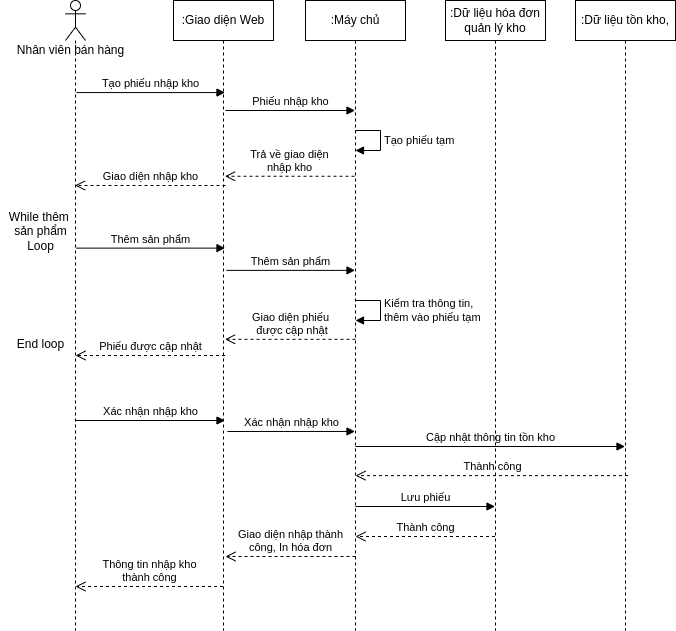

The diagram above was exported from draw.io. Its source (the exported page's mxGraphModel, read from the mxfile embedded in the PNG):
<mxGraphModel dx="868" dy="561" grid="1" gridSize="10" guides="1" tooltips="1" connect="1" arrows="1" fold="1" page="1" pageScale="1" pageWidth="850" pageHeight="1100" math="0" shadow="0">
  <root>
    <mxCell id="0" />
    <mxCell id="1" parent="0" />
    <mxCell id="jlQu7HLmXTYdIO8cWRFn-1" value="" style="shape=umlLifeline;participant=umlActor;perimeter=lifelinePerimeter;whiteSpace=wrap;html=1;container=1;collapsible=0;recursiveResize=0;verticalAlign=top;spacingTop=36;outlineConnect=0;" parent="1" vertex="1">
      <mxGeometry x="130" y="130" width="20" height="630" as="geometry" />
    </mxCell>
    <mxCell id="jlQu7HLmXTYdIO8cWRFn-2" value=":Giao diện Web" style="shape=umlLifeline;perimeter=lifelinePerimeter;whiteSpace=wrap;html=1;container=1;collapsible=0;recursiveResize=0;outlineConnect=0;" parent="1" vertex="1">
      <mxGeometry x="238" y="130" width="100" height="630" as="geometry" />
    </mxCell>
    <mxCell id="jlQu7HLmXTYdIO8cWRFn-4" value=":Máy chủ" style="shape=umlLifeline;perimeter=lifelinePerimeter;whiteSpace=wrap;html=1;container=1;collapsible=0;recursiveResize=0;outlineConnect=0;" parent="1" vertex="1">
      <mxGeometry x="370" y="130" width="100" height="630" as="geometry" />
    </mxCell>
    <mxCell id="jlQu7HLmXTYdIO8cWRFn-5" value="Kiểm tra thông tin,&lt;br&gt;thêm vào phiếu tạm" style="edgeStyle=orthogonalEdgeStyle;html=1;align=left;spacingLeft=2;endArrow=block;rounded=0;entryX=1;entryY=0;" parent="jlQu7HLmXTYdIO8cWRFn-4" edge="1">
      <mxGeometry relative="1" as="geometry">
        <mxPoint x="50" y="300" as="sourcePoint" />
        <Array as="points">
          <mxPoint x="75" y="300" />
        </Array>
        <mxPoint x="50" y="320" as="targetPoint" />
      </mxGeometry>
    </mxCell>
    <mxCell id="jlQu7HLmXTYdIO8cWRFn-6" value="Tạo phiếu tạm" style="edgeStyle=orthogonalEdgeStyle;html=1;align=left;spacingLeft=2;endArrow=block;rounded=0;entryX=1;entryY=0;" parent="jlQu7HLmXTYdIO8cWRFn-4" edge="1">
      <mxGeometry relative="1" as="geometry">
        <mxPoint x="50" y="130" as="sourcePoint" />
        <Array as="points">
          <mxPoint x="75" y="130" />
        </Array>
        <mxPoint x="50" y="150" as="targetPoint" />
      </mxGeometry>
    </mxCell>
    <mxCell id="jlQu7HLmXTYdIO8cWRFn-3" value="Thông tin nhập kho&lt;br&gt;thành công" style="html=1;verticalAlign=bottom;endArrow=open;dashed=1;endSize=8;rounded=0;" parent="jlQu7HLmXTYdIO8cWRFn-4" edge="1">
      <mxGeometry relative="1" as="geometry">
        <mxPoint x="-82.5" y="586" as="sourcePoint" />
        <mxPoint x="-230" y="586" as="targetPoint" />
      </mxGeometry>
    </mxCell>
    <mxCell id="jlQu7HLmXTYdIO8cWRFn-7" value="Thành công" style="html=1;verticalAlign=bottom;endArrow=open;dashed=1;endSize=8;rounded=0;" parent="jlQu7HLmXTYdIO8cWRFn-4" edge="1">
      <mxGeometry relative="1" as="geometry">
        <mxPoint x="189.5" y="536" as="sourcePoint" />
        <mxPoint x="50" y="536" as="targetPoint" />
      </mxGeometry>
    </mxCell>
    <mxCell id="jlQu7HLmXTYdIO8cWRFn-8" value="Lưu phiếu" style="html=1;verticalAlign=bottom;endArrow=block;rounded=0;" parent="jlQu7HLmXTYdIO8cWRFn-4" edge="1">
      <mxGeometry width="80" relative="1" as="geometry">
        <mxPoint x="50" y="506" as="sourcePoint" />
        <mxPoint x="189.5" y="506" as="targetPoint" />
      </mxGeometry>
    </mxCell>
    <mxCell id="jlQu7HLmXTYdIO8cWRFn-23" value="Xác nhận nhập kho" style="html=1;verticalAlign=bottom;endArrow=block;rounded=0;" parent="jlQu7HLmXTYdIO8cWRFn-4" edge="1">
      <mxGeometry width="80" relative="1" as="geometry">
        <mxPoint x="-230" y="420" as="sourcePoint" />
        <mxPoint x="-80.5" y="420" as="targetPoint" />
      </mxGeometry>
    </mxCell>
    <mxCell id="jlQu7HLmXTYdIO8cWRFn-24" value="Xác nhận nhập kho" style="html=1;verticalAlign=bottom;endArrow=block;rounded=0;" parent="jlQu7HLmXTYdIO8cWRFn-4" edge="1">
      <mxGeometry width="80" relative="1" as="geometry">
        <mxPoint x="-78" y="431" as="sourcePoint" />
        <mxPoint x="49.5" y="430.96000000000004" as="targetPoint" />
      </mxGeometry>
    </mxCell>
    <mxCell id="jlQu7HLmXTYdIO8cWRFn-26" value="Giao diện nhập thành&lt;br&gt;công, In hóa đơn" style="html=1;verticalAlign=bottom;endArrow=open;dashed=1;endSize=8;rounded=0;" parent="jlQu7HLmXTYdIO8cWRFn-4" edge="1">
      <mxGeometry relative="1" as="geometry">
        <mxPoint x="50" y="556" as="sourcePoint" />
        <mxPoint x="-80" y="556" as="targetPoint" />
      </mxGeometry>
    </mxCell>
    <mxCell id="jlQu7HLmXTYdIO8cWRFn-27" value="Cập nhật thông tin tồn kho" style="html=1;verticalAlign=bottom;endArrow=block;rounded=0;exitX=0.5;exitY=0.49;exitDx=0;exitDy=0;exitPerimeter=0;" parent="jlQu7HLmXTYdIO8cWRFn-4" edge="1">
      <mxGeometry width="80" relative="1" as="geometry">
        <mxPoint x="50" y="446" as="sourcePoint" />
        <mxPoint x="319.5" y="446" as="targetPoint" />
      </mxGeometry>
    </mxCell>
    <mxCell id="jlQu7HLmXTYdIO8cWRFn-28" value="Thành công" style="html=1;verticalAlign=bottom;endArrow=open;dashed=1;endSize=8;rounded=0;exitX=0.52;exitY=0.645;exitDx=0;exitDy=0;exitPerimeter=0;" parent="jlQu7HLmXTYdIO8cWRFn-4" edge="1">
      <mxGeometry relative="1" as="geometry">
        <mxPoint x="322.5" y="475.0999999999999" as="sourcePoint" />
        <mxPoint x="50" y="475.0999999999999" as="targetPoint" />
      </mxGeometry>
    </mxCell>
    <mxCell id="jlQu7HLmXTYdIO8cWRFn-9" value="Nhân viên bán hàng" style="text;html=1;align=center;verticalAlign=middle;resizable=0;points=[];autosize=1;strokeColor=none;fillColor=none;" parent="1" vertex="1">
      <mxGeometry x="75" y="170" width="120" height="20" as="geometry" />
    </mxCell>
    <mxCell id="jlQu7HLmXTYdIO8cWRFn-10" value="Tạo phiếu nhập kho" style="html=1;verticalAlign=bottom;endArrow=block;rounded=0;exitX=0.55;exitY=0.173;exitDx=0;exitDy=0;exitPerimeter=0;" parent="1" edge="1">
      <mxGeometry relative="1" as="geometry">
        <mxPoint x="141" y="222.06999999999994" as="sourcePoint" />
        <mxPoint x="289.5" y="222.06999999999994" as="targetPoint" />
      </mxGeometry>
    </mxCell>
    <mxCell id="jlQu7HLmXTYdIO8cWRFn-11" value="Giao diện nhập kho" style="html=1;verticalAlign=bottom;endArrow=open;dashed=1;endSize=8;rounded=0;" parent="1" edge="1">
      <mxGeometry relative="1" as="geometry">
        <mxPoint x="139.5" y="314.98" as="targetPoint" />
        <mxPoint x="290" y="315" as="sourcePoint" />
      </mxGeometry>
    </mxCell>
    <mxCell id="jlQu7HLmXTYdIO8cWRFn-12" value=":Dữ liệu hóa đơn quản lý kho" style="shape=umlLifeline;perimeter=lifelinePerimeter;whiteSpace=wrap;html=1;container=1;collapsible=0;recursiveResize=0;outlineConnect=0;" parent="1" vertex="1">
      <mxGeometry x="510" y="130" width="100" height="630" as="geometry" />
    </mxCell>
    <mxCell id="jlQu7HLmXTYdIO8cWRFn-13" value="Phiếu nhập kho" style="html=1;verticalAlign=bottom;endArrow=block;rounded=0;exitX=0.5;exitY=0.2;exitDx=0;exitDy=0;exitPerimeter=0;" parent="1" edge="1">
      <mxGeometry width="80" relative="1" as="geometry">
        <mxPoint x="290" y="240" as="sourcePoint" />
        <mxPoint x="419.5" y="240" as="targetPoint" />
      </mxGeometry>
    </mxCell>
    <mxCell id="jlQu7HLmXTYdIO8cWRFn-14" value="Trả về giao diện&lt;br&gt;nhập kho" style="html=1;verticalAlign=bottom;endArrow=open;dashed=1;endSize=8;rounded=0;exitX=0.49;exitY=0.325;exitDx=0;exitDy=0;exitPerimeter=0;" parent="1" edge="1">
      <mxGeometry relative="1" as="geometry">
        <mxPoint x="289.5" y="305.75" as="targetPoint" />
        <mxPoint x="419" y="305.75" as="sourcePoint" />
      </mxGeometry>
    </mxCell>
    <mxCell id="jlQu7HLmXTYdIO8cWRFn-15" value="Thêm sản phẩm" style="html=1;verticalAlign=bottom;endArrow=block;rounded=0;exitX=0.55;exitY=0.418;exitDx=0;exitDy=0;exitPerimeter=0;" parent="1" edge="1">
      <mxGeometry width="80" relative="1" as="geometry">
        <mxPoint x="141" y="377.62" as="sourcePoint" />
        <mxPoint x="289.5" y="377.62" as="targetPoint" />
      </mxGeometry>
    </mxCell>
    <mxCell id="jlQu7HLmXTYdIO8cWRFn-16" value="Thêm sản phẩm" style="html=1;verticalAlign=bottom;endArrow=block;rounded=0;exitX=0.51;exitY=0.444;exitDx=0;exitDy=0;exitPerimeter=0;" parent="1" edge="1">
      <mxGeometry width="80" relative="1" as="geometry">
        <mxPoint x="291" y="399.88" as="sourcePoint" />
        <mxPoint x="419.5" y="399.88" as="targetPoint" />
      </mxGeometry>
    </mxCell>
    <mxCell id="jlQu7HLmXTYdIO8cWRFn-18" value=":Dữ liệu tồn kho," style="shape=umlLifeline;perimeter=lifelinePerimeter;whiteSpace=wrap;html=1;container=1;collapsible=0;recursiveResize=0;outlineConnect=0;" parent="1" vertex="1">
      <mxGeometry x="640" y="130" width="100" height="630" as="geometry" />
    </mxCell>
    <mxCell id="jlQu7HLmXTYdIO8cWRFn-19" value="Giao diện phiếu&lt;br&gt;&amp;nbsp;được cập nhật" style="html=1;verticalAlign=bottom;endArrow=open;dashed=1;endSize=8;rounded=0;exitX=0.5;exitY=0.682;exitDx=0;exitDy=0;exitPerimeter=0;" parent="1" edge="1">
      <mxGeometry relative="1" as="geometry">
        <mxPoint x="289.5" y="468.82000000000016" as="targetPoint" />
        <mxPoint x="420" y="468.82000000000016" as="sourcePoint" />
      </mxGeometry>
    </mxCell>
    <mxCell id="jlQu7HLmXTYdIO8cWRFn-20" value="Phiếu được cập nhật" style="html=1;verticalAlign=bottom;endArrow=open;dashed=1;endSize=8;rounded=0;" parent="1" edge="1">
      <mxGeometry relative="1" as="geometry">
        <mxPoint x="140" y="485.0000000000002" as="targetPoint" />
        <mxPoint x="289.5" y="485.0000000000002" as="sourcePoint" />
      </mxGeometry>
    </mxCell>
    <mxCell id="jlQu7HLmXTYdIO8cWRFn-21" value="While thêm &lt;br&gt;sản phẩm&lt;br&gt;Loop" style="text;html=1;align=center;verticalAlign=middle;resizable=0;points=[];autosize=1;strokeColor=none;fillColor=none;" parent="1" vertex="1">
      <mxGeometry x="65" y="336" width="80" height="50" as="geometry" />
    </mxCell>
    <mxCell id="jlQu7HLmXTYdIO8cWRFn-22" value="End loop" style="text;html=1;align=center;verticalAlign=middle;resizable=0;points=[];autosize=1;strokeColor=none;fillColor=none;" parent="1" vertex="1">
      <mxGeometry x="75" y="464" width="60" height="20" as="geometry" />
    </mxCell>
  </root>
</mxGraphModel>